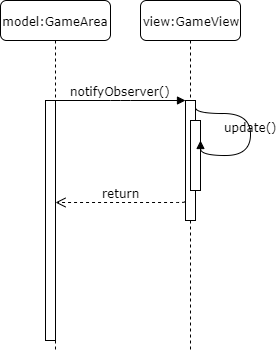

The diagram above was exported from draw.io. Its source (the exported page's mxGraphModel, read from the mxfile embedded in the PNG):
<mxGraphModel dx="1422" dy="801" grid="1" gridSize="10" guides="1" tooltips="1" connect="1" arrows="1" fold="1" page="1" pageScale="1" pageWidth="1100" pageHeight="850" background="#ffffff" math="0" shadow="0">
  <root>
    <mxCell id="0" />
    <mxCell id="1" parent="0" />
    <mxCell id="7baba1c4bc27f4b0-2" value="view:GameView" style="shape=umlLifeline;perimeter=lifelinePerimeter;whiteSpace=wrap;html=1;container=1;collapsible=0;recursiveResize=0;outlineConnect=0;rounded=1;shadow=0;comic=0;labelBackgroundColor=none;strokeWidth=1;fontFamily=Verdana;fontSize=12;align=center;" parent="1" vertex="1">
      <mxGeometry x="240" y="80" width="100" height="350" as="geometry" />
    </mxCell>
    <mxCell id="7baba1c4bc27f4b0-10" value="" style="html=1;points=[];perimeter=orthogonalPerimeter;rounded=0;shadow=0;comic=0;labelBackgroundColor=none;strokeWidth=1;fontFamily=Verdana;fontSize=12;align=center;" parent="7baba1c4bc27f4b0-2" vertex="1">
      <mxGeometry x="45" y="100" width="10" height="120" as="geometry" />
    </mxCell>
    <mxCell id="7baba1c4bc27f4b0-8" value="model:GameArea" style="shape=umlLifeline;perimeter=lifelinePerimeter;whiteSpace=wrap;html=1;container=1;collapsible=0;recursiveResize=0;outlineConnect=0;rounded=1;shadow=0;comic=0;labelBackgroundColor=none;strokeWidth=1;fontFamily=Verdana;fontSize=12;align=center;" parent="1" vertex="1">
      <mxGeometry x="100" y="80" width="110" height="350" as="geometry" />
    </mxCell>
    <mxCell id="7baba1c4bc27f4b0-9" value="" style="html=1;points=[];perimeter=orthogonalPerimeter;rounded=0;shadow=0;comic=0;labelBackgroundColor=none;strokeWidth=1;fontFamily=Verdana;fontSize=12;align=center;" parent="7baba1c4bc27f4b0-8" vertex="1">
      <mxGeometry x="45" y="100" width="10" height="240" as="geometry" />
    </mxCell>
    <mxCell id="7baba1c4bc27f4b0-21" value="return" style="html=1;verticalAlign=bottom;endArrow=open;dashed=1;endSize=8;labelBackgroundColor=none;fontFamily=Verdana;fontSize=12;edgeStyle=elbowEdgeStyle;elbow=vertical;exitX=-0.1;exitY=0.842;exitDx=0;exitDy=0;exitPerimeter=0;" parent="1" source="7baba1c4bc27f4b0-10" target="7baba1c4bc27f4b0-9" edge="1">
      <mxGeometry relative="1" as="geometry">
        <mxPoint x="595" y="260" as="targetPoint" />
        <Array as="points">
          <mxPoint x="240" y="282" />
          <mxPoint x="700" y="260" />
        </Array>
      </mxGeometry>
    </mxCell>
    <mxCell id="7baba1c4bc27f4b0-11" value="notifyObserver()" style="html=1;verticalAlign=bottom;endArrow=block;entryX=0;entryY=0;labelBackgroundColor=none;fontFamily=Verdana;fontSize=12;edgeStyle=elbowEdgeStyle;elbow=vertical;" parent="1" source="7baba1c4bc27f4b0-9" target="7baba1c4bc27f4b0-10" edge="1">
      <mxGeometry relative="1" as="geometry">
        <mxPoint x="220" y="190" as="sourcePoint" />
      </mxGeometry>
    </mxCell>
    <mxCell id="7baba1c4bc27f4b0-34" value="" style="html=1;points=[];perimeter=orthogonalPerimeter;rounded=0;shadow=0;comic=0;labelBackgroundColor=none;strokeWidth=1;fontFamily=Verdana;fontSize=12;align=center;" parent="1" vertex="1">
      <mxGeometry x="290" y="200" width="10" height="70" as="geometry" />
    </mxCell>
    <mxCell id="7baba1c4bc27f4b0-35" value="update()" style="html=1;verticalAlign=bottom;endArrow=block;labelBackgroundColor=none;fontFamily=Verdana;fontSize=12;elbow=vertical;edgeStyle=orthogonalEdgeStyle;curved=1;entryX=1;entryY=0.286;entryPerimeter=0;exitX=1;exitY=0.057;exitPerimeter=0;exitDx=0;exitDy=0;" parent="1" source="7baba1c4bc27f4b0-10" target="7baba1c4bc27f4b0-34" edge="1">
      <mxGeometry relative="1" as="geometry">
        <mxPoint x="465" y="230" as="sourcePoint" />
        <mxPoint x="595" y="230" as="targetPoint" />
        <Array as="points">
          <mxPoint x="350" y="193" />
          <mxPoint x="350" y="235" />
          <mxPoint x="300" y="235" />
        </Array>
      </mxGeometry>
    </mxCell>
  </root>
</mxGraphModel>